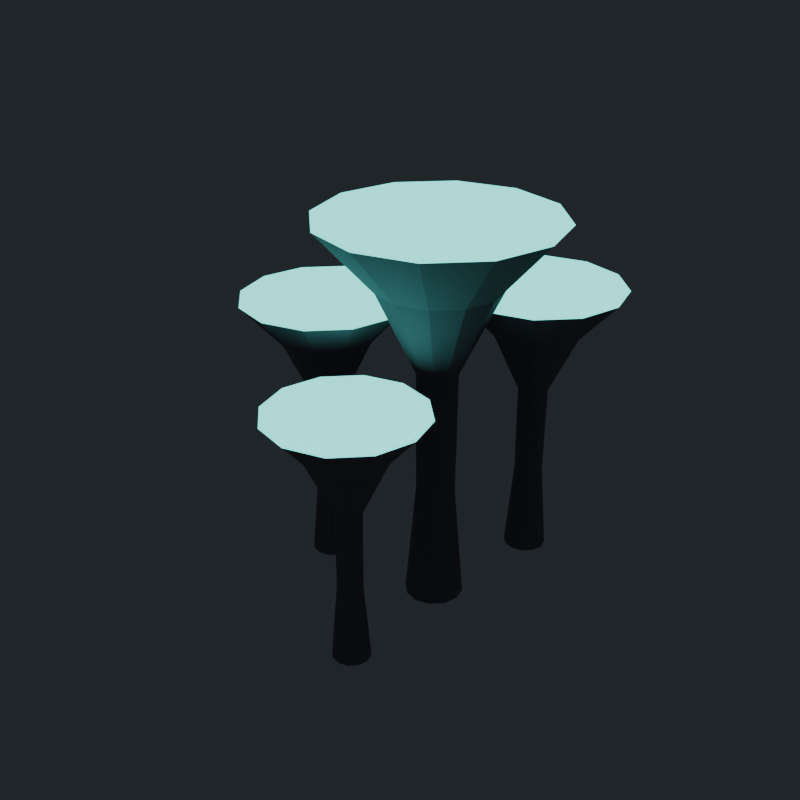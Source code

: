 # Source: trumpet_v03.blend  (saved by Blender 4.2.67; exported with 4.5.12 LTS)
import bpy
from mathutils import Matrix  # noqa: F401  (used for matrix-valued properties, if any)

bpy.ops.wm.read_factory_settings(use_empty=True)
scene = bpy.context.scene
scene.name = 'Scene'

# ---- materials (node trees are filled in below, after node groups)
mat_mushroomflesh_trumpet_v03 = bpy.data.materials.new('MushroomFlesh_trumpet_v03')
mat_mushroomflesh_trumpet_v03.diffuse_color = (0.26, 0.22, 0.25, 1.0)
mat_mushroomglow_trumpet_v03 = bpy.data.materials.new('MushroomGlow_trumpet_v03')
mat_mushroomglow_trumpet_v03.diffuse_color = (0.168, 1.0, 0.905, 1.0)

# ---- material node trees
mat_mushroomflesh_trumpet_v03.use_nodes = True; mat_mushroomflesh_trumpet_v03.node_tree.nodes.clear()
_N = mat_mushroomflesh_trumpet_v03.node_tree.nodes; _L = mat_mushroomflesh_trumpet_v03.node_tree.links
n0 = _N.new('ShaderNodeBsdfPrincipled'); n0.name = 'Principled BSDF'; n0.location = (10, 300)
n0.inputs[0].default_value = (0.26, 0.22, 0.25, 1.0)
n0.inputs[2].default_value = 0.82
n1 = _N.new('ShaderNodeOutputMaterial'); n1.name = 'Material Output'; n1.location = (300, 300)
_L.new(n0.outputs[0], n1.inputs[0])
n1.is_active_output = True
mat_mushroomglow_trumpet_v03.use_nodes = True; mat_mushroomglow_trumpet_v03.node_tree.nodes.clear()
_N = mat_mushroomglow_trumpet_v03.node_tree.nodes; _L = mat_mushroomglow_trumpet_v03.node_tree.links
n0 = _N.new('ShaderNodeBsdfPrincipled'); n0.name = 'Principled BSDF'; n0.location = (10, 300)
n0.inputs[0].default_value = (0.05, 0.05, 0.06, 1.0)
n0.inputs[2].default_value = 0.62
n0.inputs[27].default_value = (0.168, 1.0, 0.905, 1.0)
n0.inputs[28].default_value = 1.685
n1 = _N.new('ShaderNodeOutputMaterial'); n1.name = 'Material Output'; n1.location = (300, 300)
_L.new(n0.outputs[0], n1.inputs[0])
n1.is_active_output = True

# ---- world
world_mushroompreviewworld = bpy.data.worlds.new('MushroomPreviewWorld'); scene.world = world_mushroompreviewworld
world_mushroompreviewworld.use_nodes = True; world_mushroompreviewworld.node_tree.nodes.clear()
_N = world_mushroompreviewworld.node_tree.nodes; _L = world_mushroompreviewworld.node_tree.links
n0 = _N.new('ShaderNodeBackground'); n0.name = 'Background'; n0.location = (10, 300)
n0.inputs[0].default_value = (0.02, 0.025, 0.03, 1.0)
n1 = _N.new('ShaderNodeOutputWorld'); n1.name = 'World Output'; n1.location = (300, 300)
_L.new(n0.outputs[0], n1.inputs[0])
n1.is_active_output = True

# ---- meshes
me_mushroom_trumpet_flesh = bpy.data.meshes.new('mushroom_trumpet_flesh')
me_mushroom_trumpet_flesh.from_pydata([(0.1336, 0.0, 0.0), (0.1157, 0.06678, 0.0), (0.06678, 0.1157, 0.0), (8.178e-18, 0.1336, 0.0), (-0.06678, 0.1157, 0.0), (-0.1157, 0.06678, 0.0), (-0.1336, 1.636e-17, 0.0), (-0.1157, -0.06678, 0.0), (-0.06678, -0.1157, 0.0), (-2.454e-17, -0.1336, 0.0), (0.06678, -0.1157, 0.0), (0.1157, -0.06678, 0.0), (0.08762, 0.0, 0.537), (0.07588, 0.04381, 0.537), (0.04381, 0.07588, 0.537), (5.365e-18, 0.08762, 0.537), (-0.04381, 0.07588, 0.537), (-0.07588, 0.04381, 0.537), (-0.08762, 1.073e-17, 0.537), (-0.07588, -0.04381, 0.537), (-0.04381, -0.07588, 0.537), (-1.61e-17, -0.08762, 0.537), (0.04381, -0.07588, 0.537), (0.07588, -0.04381, 0.537), (0.09189, 0.0, 1.11), (0.07958, 0.04595, 1.11), (0.04595, 0.07958, 1.11), (5.627e-18, 0.09189, 1.11), (-0.04595, 0.07958, 1.11), (-0.07958, 0.04595, 1.11), (-0.09189, 1.125e-17, 1.11), (-0.07958, -0.04595, 1.11), (-0.04595, -0.07958, 1.11), (-1.688e-17, -0.09189, 1.11), (0.04595, -0.07958, 1.11), (0.07958, -0.04595, 1.11), (0.2764, 0.0, 1.504), (0.2393, 0.1382, 1.504), (0.1382, 0.2393, 1.504), (1.692e-17, 0.2764, 1.504), (-0.1382, 0.2393, 1.504), (-0.2393, 0.1382, 1.504), (-0.2764, 3.385e-17, 1.504), (-0.2393, -0.1382, 1.504), (-0.1382, -0.2393, 1.504), (-5.077e-17, -0.2764, 1.504), (0.1382, -0.2393, 1.504), (0.2393, -0.1382, 1.504), (0.5315, 0.0, 1.79), (0.4603, 0.2657, 1.79), (0.2657, 0.4603, 1.79), (3.254e-17, 0.5315, 1.79), (-0.2657, 0.4603, 1.79), (-0.4603, 0.2657, 1.79), (-0.5315, 6.509e-17, 1.79), (-0.4603, -0.2657, 1.79), (-0.2657, -0.4603, 1.79), (-9.763e-17, -0.5315, 1.79), (0.2657, -0.4603, 1.79), (0.4603, -0.2657, 1.79), (0.2036, 0.5964, 0.0), (0.1901, 0.6469, 0.0), (0.1531, 0.6838, 0.0), (0.1027, 0.6973, 0.0), (0.05226, 0.6838, 0.0), (0.01534, 0.6469, 0.0), (0.001823, 0.5964, 0.0), (0.01534, 0.546, 0.0), (0.05226, 0.5091, 0.0), (0.1027, 0.4955, 0.0), (0.1531, 0.5091, 0.0), (0.1901, 0.546, 0.0), (0.1689, 0.5964, 0.4056), (0.16, 0.6295, 0.4056), (0.1358, 0.6537, 0.4056), (0.1027, 0.6626, 0.4056), (0.06962, 0.6537, 0.4056), (0.04539, 0.6295, 0.4056), (0.03653, 0.5964, 0.4056), (0.04539, 0.5633, 0.4056), (0.06962, 0.5391, 0.4056), (0.1027, 0.5302, 0.4056), (0.1358, 0.5391, 0.4056), (0.16, 0.5633, 0.4056), (0.1721, 0.5964, 0.8382), (0.1628, 0.6311, 0.8382), (0.1374, 0.6565, 0.8382), (0.1027, 0.6658, 0.8382), (0.068, 0.6565, 0.8382), (0.0426, 0.6311, 0.8382), (0.0333, 0.5964, 0.8382), (0.0426, 0.5617, 0.8382), (0.068, 0.5363, 0.8382), (0.1027, 0.527, 0.8382), (0.1374, 0.5363, 0.8382), (0.1628, 0.5617, 0.8382), (0.3115, 0.5964, 1.136), (0.2835, 0.7008, 1.136), (0.2071, 0.7772, 1.136), (0.1027, 0.8052, 1.136), (-0.001668, 0.7772, 1.136), (-0.07807, 0.7008, 1.136), (-0.106, 0.5964, 1.136), (-0.07807, 0.492, 1.136), (-0.001668, 0.4156, 1.136), (0.1027, 0.3877, 1.136), (0.2071, 0.4156, 1.136), (0.2835, 0.492, 1.136), (0.5041, 0.5964, 1.352), (0.4504, 0.7971, 1.352), (0.3034, 0.9441, 1.352), (0.1027, 0.9979, 1.352), (-0.09801, 0.9441, 1.352), (-0.2449, 0.7971, 1.352), (-0.2987, 0.5964, 1.352), (-0.2449, 0.3957, 1.352), (-0.09801, 0.2488, 1.352), (0.1027, 0.195, 1.352), (0.3034, 0.2488, 1.352), (0.4504, 0.3957, 1.352), (-0.501, -0.04273, 0.0), (-0.5141, 0.0064, 0.0), (-0.5501, 0.04236, 0.0), (-0.5992, 0.05553, 0.0), (-0.6483, 0.04236, 0.0), (-0.6843, 0.0064, 0.0), (-0.6975, -0.04273, 0.0), (-0.6843, -0.09186, 0.0), (-0.6483, -0.1278, 0.0), (-0.5992, -0.141, 0.0), (-0.5501, -0.1278, 0.0), (-0.5141, -0.09186, 0.0), (-0.5348, -0.04273, 0.395), (-0.5434, -0.0105, 0.395), (-0.567, 0.01309, 0.395), (-0.5992, 0.02173, 0.395), (-0.6314, 0.01309, 0.395), (-0.655, -0.0105, 0.395), (-0.6637, -0.04273, 0.395), (-0.655, -0.07496, 0.395), (-0.6314, -0.09855, 0.395), (-0.5992, -0.1072, 0.395), (-0.567, -0.09855, 0.395), (-0.5434, -0.07496, 0.395), (-0.5316, -0.04273, 0.8164), (-0.5407, -0.008928, 0.8164), (-0.5654, 0.01582, 0.8164), (-0.5992, 0.02487, 0.8164), (-0.633, 0.01582, 0.8164), (-0.6578, -0.008928, 0.8164), (-0.6668, -0.04273, 0.8164), (-0.6578, -0.07653, 0.8164), (-0.633, -0.1013, 0.8164), (-0.5992, -0.1103, 0.8164), (-0.5654, -0.1013, 0.8164), (-0.5407, -0.07653, 0.8164), (-0.3959, -0.04273, 1.106), (-0.4231, 0.05893, 1.106), (-0.4976, 0.1333, 1.106), (-0.5992, 0.1606, 1.106), (-0.7009, 0.1333, 1.106), (-0.7753, 0.05893, 1.106), (-0.8025, -0.04273, 1.106), (-0.7753, -0.1444, 1.106), (-0.7009, -0.2188, 1.106), (-0.5992, -0.246, 1.106), (-0.4976, -0.2188, 1.106), (-0.4231, -0.1444, 1.106), (-0.2082, -0.04273, 1.317), (-0.2606, 0.1528, 1.317), (-0.4037, 0.2959, 1.317), (-0.5992, 0.3483, 1.317), (-0.7947, 0.2959, 1.317), (-0.9378, 0.1528, 1.317), (-0.9902, -0.04273, 1.317), (-0.9378, -0.2382, 1.317), (-0.7947, -0.3813, 1.317), (-0.5992, -0.4337, 1.317), (-0.4037, -0.3813, 1.317), (-0.2606, -0.2382, 1.317), (0.1076, -0.5954, 0.0), (0.09593, -0.552, 0.0), (0.06418, -0.5203, 0.0), (0.02079, -0.5087, 0.0), (-0.02259, -0.5203, 0.0), (-0.05435, -0.552, 0.0), (-0.06597, -0.5954, 0.0), (-0.05435, -0.6388, 0.0), (-0.02259, -0.6706, 0.0), (0.02079, -0.6822, 0.0), (0.06418, -0.6706, 0.0), (0.09593, -0.6388, 0.0), (0.07771, -0.5954, 0.3488), (0.07009, -0.567, 0.3488), (0.04925, -0.5461, 0.3488), (0.02079, -0.5385, 0.3488), (-0.007666, -0.5461, 0.3488), (-0.0285, -0.567, 0.3488), (-0.03612, -0.5954, 0.3488), (-0.0285, -0.6239, 0.3488), (-0.007666, -0.6447, 0.3488), (0.02079, -0.6523, 0.3488), (0.04925, -0.6447, 0.3488), (0.07009, -0.6239, 0.3488), (0.08049, -0.5954, 0.7209), (0.07249, -0.5656, 0.7209), (0.05064, -0.5437, 0.7209), (0.02079, -0.5357, 0.7209), (-0.009054, -0.5437, 0.7209), (-0.0309, -0.5656, 0.7209), (-0.0389, -0.5954, 0.7209), (-0.0309, -0.6253, 0.7209), (-0.009054, -0.6471, 0.7209), (0.02079, -0.6551, 0.7209), (0.05064, -0.6471, 0.7209), (0.07249, -0.6253, 0.7209), (0.2003, -0.5954, 0.9768), (0.1763, -0.5056, 0.9768), (0.1106, -0.4399, 0.9768), (0.02079, -0.4159, 0.9768), (-0.06897, -0.4399, 0.9768), (-0.1347, -0.5056, 0.9768), (-0.1587, -0.5954, 0.9768), (-0.1347, -0.6852, 0.9768), (-0.06897, -0.7509, 0.9768), (0.02079, -0.775, 0.9768), (0.1106, -0.7509, 0.9768), (0.1763, -0.6852, 0.9768), (0.3661, -0.5954, 1.163), (0.3198, -0.4228, 1.163), (0.1934, -0.2964, 1.163), (0.02079, -0.2502, 1.163), (-0.1518, -0.2964, 1.163), (-0.2782, -0.4228, 1.163), (-0.3245, -0.5954, 1.163), (-0.2782, -0.768, 1.163), (-0.1518, -0.8944, 1.163), (0.02079, -0.9407, 1.163), (0.1934, -0.8944, 1.163), (0.3198, -0.768, 1.163)], [], [(0, 1, 13), (0, 13, 12), (1, 2, 14), (1, 14, 13), (2, 3, 15), (2, 15, 14), (3, 4, 16), (3, 16, 15), (4, 5, 17), (4, 17, 16), (5, 6, 18), (5, 18, 17), (6, 7, 19), (6, 19, 18), (7, 8, 20), (7, 20, 19), (8, 9, 21), (8, 21, 20), (9, 10, 22), (9, 22, 21), (10, 11, 23), (10, 23, 22), (11, 0, 12), (11, 12, 23), (12, 13, 25), (12, 25, 24), (13, 14, 26), (13, 26, 25), (14, 15, 27), (14, 27, 26), (15, 16, 28), (15, 28, 27), (16, 17, 29), (16, 29, 28), (17, 18, 30), (17, 30, 29), (18, 19, 31), (18, 31, 30), (19, 20, 32), (19, 32, 31), (20, 21, 33), (20, 33, 32), (21, 22, 34), (21, 34, 33), (22, 23, 35), (22, 35, 34), (23, 12, 24), (23, 24, 35), (24, 25, 37), (24, 37, 36), (25, 26, 38), (25, 38, 37), (26, 27, 39), (26, 39, 38), (27, 28, 40), (27, 40, 39), (28, 29, 41), (28, 41, 40), (29, 30, 42), (29, 42, 41), (30, 31, 43), (30, 43, 42), (31, 32, 44), (31, 44, 43), (32, 33, 45), (32, 45, 44), (33, 34, 46), (33, 46, 45), (34, 35, 47), (34, 47, 46), (35, 24, 36), (35, 36, 47), (36, 37, 49), (36, 49, 48), (37, 38, 50), (37, 50, 49), (38, 39, 51), (38, 51, 50), (39, 40, 52), (39, 52, 51), (40, 41, 53), (40, 53, 52), (41, 42, 54), (41, 54, 53), (42, 43, 55), (42, 55, 54), (43, 44, 56), (43, 56, 55), (44, 45, 57), (44, 57, 56), (45, 46, 58), (45, 58, 57), (46, 47, 59), (46, 59, 58), (47, 36, 48), (47, 48, 59), (60, 61, 73), (60, 73, 72), (61, 62, 74), (61, 74, 73), (62, 63, 75), (62, 75, 74), (63, 64, 76), (63, 76, 75), (64, 65, 77), (64, 77, 76), (65, 66, 78), (65, 78, 77), (66, 67, 79), (66, 79, 78), (67, 68, 80), (67, 80, 79), (68, 69, 81), (68, 81, 80), (69, 70, 82), (69, 82, 81), (70, 71, 83), (70, 83, 82), (71, 60, 72), (71, 72, 83), (72, 73, 85), (72, 85, 84), (73, 74, 86), (73, 86, 85), (74, 75, 87), (74, 87, 86), (75, 76, 88), (75, 88, 87), (76, 77, 89), (76, 89, 88), (77, 78, 90), (77, 90, 89), (78, 79, 91), (78, 91, 90), (79, 80, 92), (79, 92, 91), (80, 81, 93), (80, 93, 92), (81, 82, 94), (81, 94, 93), (82, 83, 95), (82, 95, 94), (83, 72, 84), (83, 84, 95), (84, 85, 97), (84, 97, 96), (85, 86, 98), (85, 98, 97), (86, 87, 99), (86, 99, 98), (87, 88, 100), (87, 100, 99), (88, 89, 101), (88, 101, 100), (89, 90, 102), (89, 102, 101), (90, 91, 103), (90, 103, 102), (91, 92, 104), (91, 104, 103), (92, 93, 105), (92, 105, 104), (93, 94, 106), (93, 106, 105), (94, 95, 107), (94, 107, 106), (95, 84, 96), (95, 96, 107), (96, 97, 109), (96, 109, 108), (97, 98, 110), (97, 110, 109), (98, 99, 111), (98, 111, 110), (99, 100, 112), (99, 112, 111), (100, 101, 113), (100, 113, 112), (101, 102, 114), (101, 114, 113), (102, 103, 115), (102, 115, 114), (103, 104, 116), (103, 116, 115), (104, 105, 117), (104, 117, 116), (105, 106, 118), (105, 118, 117), (106, 107, 119), (106, 119, 118), (107, 96, 108), (107, 108, 119), (120, 121, 133), (120, 133, 132), (121, 122, 134), (121, 134, 133), (122, 123, 135), (122, 135, 134), (123, 124, 136), (123, 136, 135), (124, 125, 137), (124, 137, 136), (125, 126, 138), (125, 138, 137), (126, 127, 139), (126, 139, 138), (127, 128, 140), (127, 140, 139), (128, 129, 141), (128, 141, 140), (129, 130, 142), (129, 142, 141), (130, 131, 143), (130, 143, 142), (131, 120, 132), (131, 132, 143), (132, 133, 145), (132, 145, 144), (133, 134, 146), (133, 146, 145), (134, 135, 147), (134, 147, 146), (135, 136, 148), (135, 148, 147), (136, 137, 149), (136, 149, 148), (137, 138, 150), (137, 150, 149), (138, 139, 151), (138, 151, 150), (139, 140, 152), (139, 152, 151), (140, 141, 153), (140, 153, 152), (141, 142, 154), (141, 154, 153), (142, 143, 155), (142, 155, 154), (143, 132, 144), (143, 144, 155), (144, 145, 157), (144, 157, 156), (145, 146, 158), (145, 158, 157), (146, 147, 159), (146, 159, 158), (147, 148, 160), (147, 160, 159), (148, 149, 161), (148, 161, 160), (149, 150, 162), (149, 162, 161), (150, 151, 163), (150, 163, 162), (151, 152, 164), (151, 164, 163), (152, 153, 165), (152, 165, 164), (153, 154, 166), (153, 166, 165), (154, 155, 167), (154, 167, 166), (155, 144, 156), (155, 156, 167), (156, 157, 169), (156, 169, 168), (157, 158, 170), (157, 170, 169), (158, 159, 171), (158, 171, 170), (159, 160, 172), (159, 172, 171), (160, 161, 173), (160, 173, 172), (161, 162, 174), (161, 174, 173), (162, 163, 175), (162, 175, 174), (163, 164, 176), (163, 176, 175), (164, 165, 177), (164, 177, 176), (165, 166, 178), (165, 178, 177), (166, 167, 179), (166, 179, 178), (167, 156, 168), (167, 168, 179), (180, 181, 193), (180, 193, 192), (181, 182, 194), (181, 194, 193), (182, 183, 195), (182, 195, 194), (183, 184, 196), (183, 196, 195), (184, 185, 197), (184, 197, 196), (185, 186, 198), (185, 198, 197), (186, 187, 199), (186, 199, 198), (187, 188, 200), (187, 200, 199), (188, 189, 201), (188, 201, 200), (189, 190, 202), (189, 202, 201), (190, 191, 203), (190, 203, 202), (191, 180, 192), (191, 192, 203), (192, 193, 205), (192, 205, 204), (193, 194, 206), (193, 206, 205), (194, 195, 207), (194, 207, 206), (195, 196, 208), (195, 208, 207), (196, 197, 209), (196, 209, 208), (197, 198, 210), (197, 210, 209), (198, 199, 211), (198, 211, 210), (199, 200, 212), (199, 212, 211), (200, 201, 213), (200, 213, 212), (201, 202, 214), (201, 214, 213), (202, 203, 215), (202, 215, 214), (203, 192, 204), (203, 204, 215), (204, 205, 217), (204, 217, 216), (205, 206, 218), (205, 218, 217), (206, 207, 219), (206, 219, 218), (207, 208, 220), (207, 220, 219), (208, 209, 221), (208, 221, 220), (209, 210, 222), (209, 222, 221), (210, 211, 223), (210, 223, 222), (211, 212, 224), (211, 224, 223), (212, 213, 225), (212, 225, 224), (213, 214, 226), (213, 226, 225), (214, 215, 227), (214, 227, 226), (215, 204, 216), (215, 216, 227), (216, 217, 229), (216, 229, 228), (217, 218, 230), (217, 230, 229), (218, 219, 231), (218, 231, 230), (219, 220, 232), (219, 232, 231), (220, 221, 233), (220, 233, 232), (221, 222, 234), (221, 234, 233), (222, 223, 235), (222, 235, 234), (223, 224, 236), (223, 236, 235), (224, 225, 237), (224, 237, 236), (225, 226, 238), (225, 238, 237), (226, 227, 239), (226, 239, 238), (227, 216, 228), (227, 228, 239)])
me_mushroom_trumpet_flesh.materials.append(mat_mushroomflesh_trumpet_v03)
me_mushroom_trumpet_flesh.update()
me_mushroom_trumpet_glow = bpy.data.meshes.new('mushroom_trumpet_glow')
me_mushroom_trumpet_glow.from_pydata([(0.4996, 0.0, 1.79), (0.4327, 0.2498, 1.79), (0.2498, 0.4327, 1.79), (3.059e-17, 0.4996, 1.79), (-0.2498, 0.4327, 1.79), (-0.4327, 0.2498, 1.79), (-0.4996, 6.118e-17, 1.79), (-0.4327, -0.2498, 1.79), (-0.2498, -0.4327, 1.79), (-9.177e-17, -0.4996, 1.79), (0.2498, -0.4327, 1.79), (0.4327, -0.2498, 1.79), (0.2339, 0.0, 1.539), (0.2025, 0.1169, 1.539), (0.1169, 0.2025, 1.539), (1.432e-17, 0.2339, 1.539), (-0.1169, 0.2025, 1.539), (-0.2025, 0.1169, 1.539), (-0.2339, 2.864e-17, 1.539), (-0.2025, -0.1169, 1.539), (-0.1169, -0.2025, 1.539), (-4.296e-17, -0.2339, 1.539), (0.1169, -0.2025, 1.539), (0.2025, -0.1169, 1.539), (0.06411, 0.0, 1.181), (0.05552, 0.03206, 1.181), (0.03206, 0.05552, 1.181), (3.926e-18, 0.06411, 1.181), (-0.03206, 0.05552, 1.181), (-0.05552, 0.03206, 1.181), (-0.06411, 7.851e-18, 1.181), (-0.05552, -0.03206, 1.181), (-0.03206, -0.05552, 1.181), (-1.178e-17, -0.06411, 1.181), (0.03206, -0.05552, 1.181), (0.05552, -0.03206, 1.181), (0.5315, 0.0, 1.79), (0.4603, 0.2657, 1.79), (0.2657, 0.4603, 1.79), (3.254e-17, 0.5315, 1.79), (-0.2657, 0.4603, 1.79), (-0.4603, 0.2657, 1.79), (-0.5315, 6.509e-17, 1.79), (-0.4603, -0.2657, 1.79), (-0.2657, -0.4603, 1.79), (-9.763e-17, -0.5315, 1.79), (0.2657, -0.4603, 1.79), (0.4603, -0.2657, 1.79), (0.4996, 0.0, 1.79), (0.4327, 0.2498, 1.79), (0.2498, 0.4327, 1.79), (3.059e-17, 0.4996, 1.79), (-0.2498, 0.4327, 1.79), (-0.4327, 0.2498, 1.79), (-0.4996, 6.118e-17, 1.79), (-0.4327, -0.2498, 1.79), (-0.2498, -0.4327, 1.79), (-9.177e-17, -0.4996, 1.79), (0.2498, -0.4327, 1.79), (0.4327, -0.2498, 1.79), (0.4801, 0.5964, 1.352), (0.4295, 0.7851, 1.352), (0.2914, 0.9232, 1.352), (0.1027, 0.9738, 1.352), (-0.08597, 0.9232, 1.352), (-0.2241, 0.7851, 1.352), (-0.2746, 0.5964, 1.352), (-0.2241, 0.4077, 1.352), (-0.08597, 0.2696, 1.352), (0.1027, 0.2191, 1.352), (0.2914, 0.2696, 1.352), (0.4295, 0.4077, 1.352), (0.2793, 0.5964, 1.163), (0.2557, 0.6847, 1.163), (0.191, 0.7494, 1.163), (0.1027, 0.7731, 1.163), (0.01439, 0.7494, 1.163), (-0.05026, 0.6847, 1.163), (-0.07393, 0.5964, 1.163), (-0.05026, 0.5081, 1.163), (0.01439, 0.4435, 1.163), (0.1027, 0.4198, 1.163), (0.191, 0.4435, 1.163), (0.2557, 0.5081, 1.163), (0.1511, 0.5964, 0.8923), (0.1446, 0.6206, 0.8923), (0.1269, 0.6384, 0.8923), (0.1027, 0.6448, 0.8923), (0.07849, 0.6384, 0.8923), (0.06077, 0.6206, 0.8923), (0.05428, 0.5964, 0.8923), (0.06077, 0.5722, 0.8923), (0.07849, 0.5545, 0.8923), (0.1027, 0.548, 0.8923), (0.1269, 0.5545, 0.8923), (0.1446, 0.5722, 0.8923), (0.5041, 0.5964, 1.352), (0.4504, 0.7971, 1.352), (0.3034, 0.9441, 1.352), (0.1027, 0.9979, 1.352), (-0.09801, 0.9441, 1.352), (-0.2449, 0.7971, 1.352), (-0.2987, 0.5964, 1.352), (-0.2449, 0.3957, 1.352), (-0.09801, 0.2488, 1.352), (0.1027, 0.195, 1.352), (0.3034, 0.2488, 1.352), (0.4504, 0.3957, 1.352), (0.4801, 0.5964, 1.352), (0.4295, 0.7851, 1.352), (0.2914, 0.9232, 1.352), (0.1027, 0.9738, 1.352), (-0.08597, 0.9232, 1.352), (-0.2241, 0.7851, 1.352), (-0.2746, 0.5964, 1.352), (-0.2241, 0.4077, 1.352), (-0.08597, 0.2696, 1.352), (0.1027, 0.2191, 1.352), (0.2914, 0.2696, 1.352), (0.4295, 0.4077, 1.352), (-0.2317, -0.04273, 1.317), (-0.2809, 0.141, 1.317), (-0.4154, 0.2756, 1.317), (-0.5992, 0.3248, 1.317), (-0.783, 0.2756, 1.317), (-0.9175, 0.141, 1.317), (-0.9667, -0.04273, 1.317), (-0.9175, -0.2265, 1.317), (-0.783, -0.361, 1.317), (-0.5992, -0.4103, 1.317), (-0.4154, -0.361, 1.317), (-0.2809, -0.2265, 1.317), (-0.4272, -0.04273, 1.132), (-0.4502, 0.04329, 1.132), (-0.5132, 0.1063, 1.132), (-0.5992, 0.1293, 1.132), (-0.6852, 0.1063, 1.132), (-0.7482, 0.04329, 1.132), (-0.7712, -0.04273, 1.132), (-0.7482, -0.1287, 1.132), (-0.6852, -0.1917, 1.132), (-0.5992, -0.2148, 1.132), (-0.5132, -0.1917, 1.132), (-0.4502, -0.1287, 1.132), (-0.552, -0.04273, 0.8691), (-0.5584, -0.01915, 0.8691), (-0.5756, -0.001884, 0.8691), (-0.5992, 0.004435, 0.8691), (-0.6228, -0.001884, 0.8691), (-0.6401, -0.01915, 0.8691), (-0.6464, -0.04273, 0.8691), (-0.6401, -0.06631, 0.8691), (-0.6228, -0.08357, 0.8691), (-0.5992, -0.08989, 0.8691), (-0.5756, -0.08357, 0.8691), (-0.5584, -0.06631, 0.8691), (-0.2082, -0.04273, 1.317), (-0.2606, 0.1528, 1.317), (-0.4037, 0.2959, 1.317), (-0.5992, 0.3483, 1.317), (-0.7947, 0.2959, 1.317), (-0.9378, 0.1528, 1.317), (-0.9902, -0.04273, 1.317), (-0.9378, -0.2382, 1.317), (-0.7947, -0.3813, 1.317), (-0.5992, -0.4337, 1.317), (-0.4037, -0.3813, 1.317), (-0.2606, -0.2382, 1.317), (-0.2317, -0.04273, 1.317), (-0.2809, 0.141, 1.317), (-0.4154, 0.2756, 1.317), (-0.5992, 0.3248, 1.317), (-0.783, 0.2756, 1.317), (-0.9175, 0.141, 1.317), (-0.9667, -0.04273, 1.317), (-0.9175, -0.2265, 1.317), (-0.783, -0.361, 1.317), (-0.5992, -0.4103, 1.317), (-0.4154, -0.361, 1.317), (-0.2809, -0.2265, 1.317), (0.3453, -0.5954, 1.163), (0.3019, -0.4331, 1.163), (0.1831, -0.3144, 1.163), (0.02079, -0.2709, 1.163), (-0.1415, -0.3144, 1.163), (-0.2603, -0.4331, 1.163), (-0.3038, -0.5954, 1.163), (-0.2603, -0.7577, 1.163), (-0.1415, -0.8765, 1.163), (0.02079, -0.92, 1.163), (0.1831, -0.8765, 1.163), (0.3019, -0.7577, 1.163), (0.1727, -0.5954, 1.0), (0.1524, -0.5195, 1.0), (0.09675, -0.4639, 1.0), (0.02079, -0.4435, 1.0), (-0.05516, -0.4639, 1.0), (-0.1108, -0.5195, 1.0), (-0.1311, -0.5954, 1.0), (-0.1108, -0.6714, 1.0), (-0.05516, -0.727, 1.0), (0.02079, -0.7473, 1.0), (0.09675, -0.727, 1.0), (0.1524, -0.6714, 1.0), (0.06244, -0.5954, 0.7675), (0.05686, -0.5746, 0.7675), (0.04162, -0.5593, 0.7675), (0.02079, -0.5538, 0.7675), (-3.056e-05, -0.5593, 0.7675), (-0.01527, -0.5746, 0.7675), (-0.02085, -0.5954, 0.7675), (-0.01527, -0.6162, 0.7675), (-3.056e-05, -0.6315, 0.7675), (0.02079, -0.6371, 0.7675), (0.04162, -0.6315, 0.7675), (0.05686, -0.6162, 0.7675), (0.3661, -0.5954, 1.163), (0.3198, -0.4228, 1.163), (0.1934, -0.2964, 1.163), (0.02079, -0.2502, 1.163), (-0.1518, -0.2964, 1.163), (-0.2782, -0.4228, 1.163), (-0.3245, -0.5954, 1.163), (-0.2782, -0.768, 1.163), (-0.1518, -0.8944, 1.163), (0.02079, -0.9407, 1.163), (0.1934, -0.8944, 1.163), (0.3198, -0.768, 1.163), (0.3453, -0.5954, 1.163), (0.3019, -0.4331, 1.163), (0.1831, -0.3144, 1.163), (0.02079, -0.2709, 1.163), (-0.1415, -0.3144, 1.163), (-0.2603, -0.4331, 1.163), (-0.3038, -0.5954, 1.163), (-0.2603, -0.7577, 1.163), (-0.1415, -0.8765, 1.163), (0.02079, -0.92, 1.163), (0.1831, -0.8765, 1.163), (0.3019, -0.7577, 1.163)], [], [(0, 12, 13), (0, 13, 1), (1, 13, 14), (1, 14, 2), (2, 14, 15), (2, 15, 3), (3, 15, 16), (3, 16, 4), (4, 16, 17), (4, 17, 5), (5, 17, 18), (5, 18, 6), (6, 18, 19), (6, 19, 7), (7, 19, 20), (7, 20, 8), (8, 20, 21), (8, 21, 9), (9, 21, 22), (9, 22, 10), (10, 22, 23), (10, 23, 11), (11, 23, 12), (11, 12, 0), (12, 24, 25), (12, 25, 13), (13, 25, 26), (13, 26, 14), (14, 26, 27), (14, 27, 15), (15, 27, 28), (15, 28, 16), (16, 28, 29), (16, 29, 17), (17, 29, 30), (17, 30, 18), (18, 30, 31), (18, 31, 19), (19, 31, 32), (19, 32, 20), (20, 32, 33), (20, 33, 21), (21, 33, 34), (21, 34, 22), (22, 34, 35), (22, 35, 23), (23, 35, 24), (23, 24, 12), (36, 37, 49), (36, 49, 48), (37, 38, 50), (37, 50, 49), (38, 39, 51), (38, 51, 50), (39, 40, 52), (39, 52, 51), (40, 41, 53), (40, 53, 52), (41, 42, 54), (41, 54, 53), (42, 43, 55), (42, 55, 54), (43, 44, 56), (43, 56, 55), (44, 45, 57), (44, 57, 56), (45, 46, 58), (45, 58, 57), (46, 47, 59), (46, 59, 58), (47, 36, 48), (47, 48, 59), (60, 72, 73), (60, 73, 61), (61, 73, 74), (61, 74, 62), (62, 74, 75), (62, 75, 63), (63, 75, 76), (63, 76, 64), (64, 76, 77), (64, 77, 65), (65, 77, 78), (65, 78, 66), (66, 78, 79), (66, 79, 67), (67, 79, 80), (67, 80, 68), (68, 80, 81), (68, 81, 69), (69, 81, 82), (69, 82, 70), (70, 82, 83), (70, 83, 71), (71, 83, 72), (71, 72, 60), (72, 84, 85), (72, 85, 73), (73, 85, 86), (73, 86, 74), (74, 86, 87), (74, 87, 75), (75, 87, 88), (75, 88, 76), (76, 88, 89), (76, 89, 77), (77, 89, 90), (77, 90, 78), (78, 90, 91), (78, 91, 79), (79, 91, 92), (79, 92, 80), (80, 92, 93), (80, 93, 81), (81, 93, 94), (81, 94, 82), (82, 94, 95), (82, 95, 83), (83, 95, 84), (83, 84, 72), (96, 97, 109), (96, 109, 108), (97, 98, 110), (97, 110, 109), (98, 99, 111), (98, 111, 110), (99, 100, 112), (99, 112, 111), (100, 101, 113), (100, 113, 112), (101, 102, 114), (101, 114, 113), (102, 103, 115), (102, 115, 114), (103, 104, 116), (103, 116, 115), (104, 105, 117), (104, 117, 116), (105, 106, 118), (105, 118, 117), (106, 107, 119), (106, 119, 118), (107, 96, 108), (107, 108, 119), (120, 132, 133), (120, 133, 121), (121, 133, 134), (121, 134, 122), (122, 134, 135), (122, 135, 123), (123, 135, 136), (123, 136, 124), (124, 136, 137), (124, 137, 125), (125, 137, 138), (125, 138, 126), (126, 138, 139), (126, 139, 127), (127, 139, 140), (127, 140, 128), (128, 140, 141), (128, 141, 129), (129, 141, 142), (129, 142, 130), (130, 142, 143), (130, 143, 131), (131, 143, 132), (131, 132, 120), (132, 144, 145), (132, 145, 133), (133, 145, 146), (133, 146, 134), (134, 146, 147), (134, 147, 135), (135, 147, 148), (135, 148, 136), (136, 148, 149), (136, 149, 137), (137, 149, 150), (137, 150, 138), (138, 150, 151), (138, 151, 139), (139, 151, 152), (139, 152, 140), (140, 152, 153), (140, 153, 141), (141, 153, 154), (141, 154, 142), (142, 154, 155), (142, 155, 143), (143, 155, 144), (143, 144, 132), (156, 157, 169), (156, 169, 168), (157, 158, 170), (157, 170, 169), (158, 159, 171), (158, 171, 170), (159, 160, 172), (159, 172, 171), (160, 161, 173), (160, 173, 172), (161, 162, 174), (161, 174, 173), (162, 163, 175), (162, 175, 174), (163, 164, 176), (163, 176, 175), (164, 165, 177), (164, 177, 176), (165, 166, 178), (165, 178, 177), (166, 167, 179), (166, 179, 178), (167, 156, 168), (167, 168, 179), (180, 192, 193), (180, 193, 181), (181, 193, 194), (181, 194, 182), (182, 194, 195), (182, 195, 183), (183, 195, 196), (183, 196, 184), (184, 196, 197), (184, 197, 185), (185, 197, 198), (185, 198, 186), (186, 198, 199), (186, 199, 187), (187, 199, 200), (187, 200, 188), (188, 200, 201), (188, 201, 189), (189, 201, 202), (189, 202, 190), (190, 202, 203), (190, 203, 191), (191, 203, 192), (191, 192, 180), (192, 204, 205), (192, 205, 193), (193, 205, 206), (193, 206, 194), (194, 206, 207), (194, 207, 195), (195, 207, 208), (195, 208, 196), (196, 208, 209), (196, 209, 197), (197, 209, 210), (197, 210, 198), (198, 210, 211), (198, 211, 199), (199, 211, 212), (199, 212, 200), (200, 212, 213), (200, 213, 201), (201, 213, 214), (201, 214, 202), (202, 214, 215), (202, 215, 203), (203, 215, 204), (203, 204, 192), (216, 217, 229), (216, 229, 228), (217, 218, 230), (217, 230, 229), (218, 219, 231), (218, 231, 230), (219, 220, 232), (219, 232, 231), (220, 221, 233), (220, 233, 232), (221, 222, 234), (221, 234, 233), (222, 223, 235), (222, 235, 234), (223, 224, 236), (223, 236, 235), (224, 225, 237), (224, 237, 236), (225, 226, 238), (225, 238, 237), (226, 227, 239), (226, 239, 238), (227, 216, 228), (227, 228, 239)])
me_mushroom_trumpet_glow.materials.append(mat_mushroomglow_trumpet_v03)
me_mushroom_trumpet_glow.update()

# ---- objects
ob_mushroom_trumpet_flesh_nocol = bpy.data.objects.new('mushroom_trumpet_flesh_nocol', me_mushroom_trumpet_flesh)
ob_mushroom_trumpet_glow_nocol = bpy.data.objects.new('mushroom_trumpet_glow_nocol', me_mushroom_trumpet_glow)

# ---- transforms, parenting, visibility, modifiers, constraints
ob_mushroom_trumpet_flesh_nocol.location = (0.0, 0.0, 0.0)
ob_mushroom_trumpet_glow_nocol.location = (0.0, 0.0, 0.0)

# ---- collection membership
scene.collection.objects.link(ob_mushroom_trumpet_flesh_nocol)
scene.collection.objects.link(ob_mushroom_trumpet_glow_nocol)

# ---- scene / render settings (as saved in the file)
scene.frame_start = 1; scene.frame_end = 250; scene.frame_set(1)
scene.render.engine = 'BLENDER_EEVEE_NEXT'
scene.render.image_settings.compression = 90
scene.render.resolution_x = 360
scene.render.resolution_y = 360
bpy.context.view_layer.update()

# ---- added for rendering (the .blend has no active camera): camera
cam_auto = bpy.data.cameras.new('AutoCamera')
cam_auto.lens = 50.0
cam_auto.sensor_width = 36.0
cam_auto.clip_end = 1000.0
ob_auto_camera = bpy.data.objects.new('AutoCamera', cam_auto)
scene.collection.objects.link(ob_auto_camera)
ob_auto_camera.location = (2.58879, -3.35319, 3.14952)
ob_auto_camera.rotation_euler = (1.09748, -7.21219e-08, 0.694738)
scene.camera = ob_auto_camera
bpy.context.view_layer.update()
